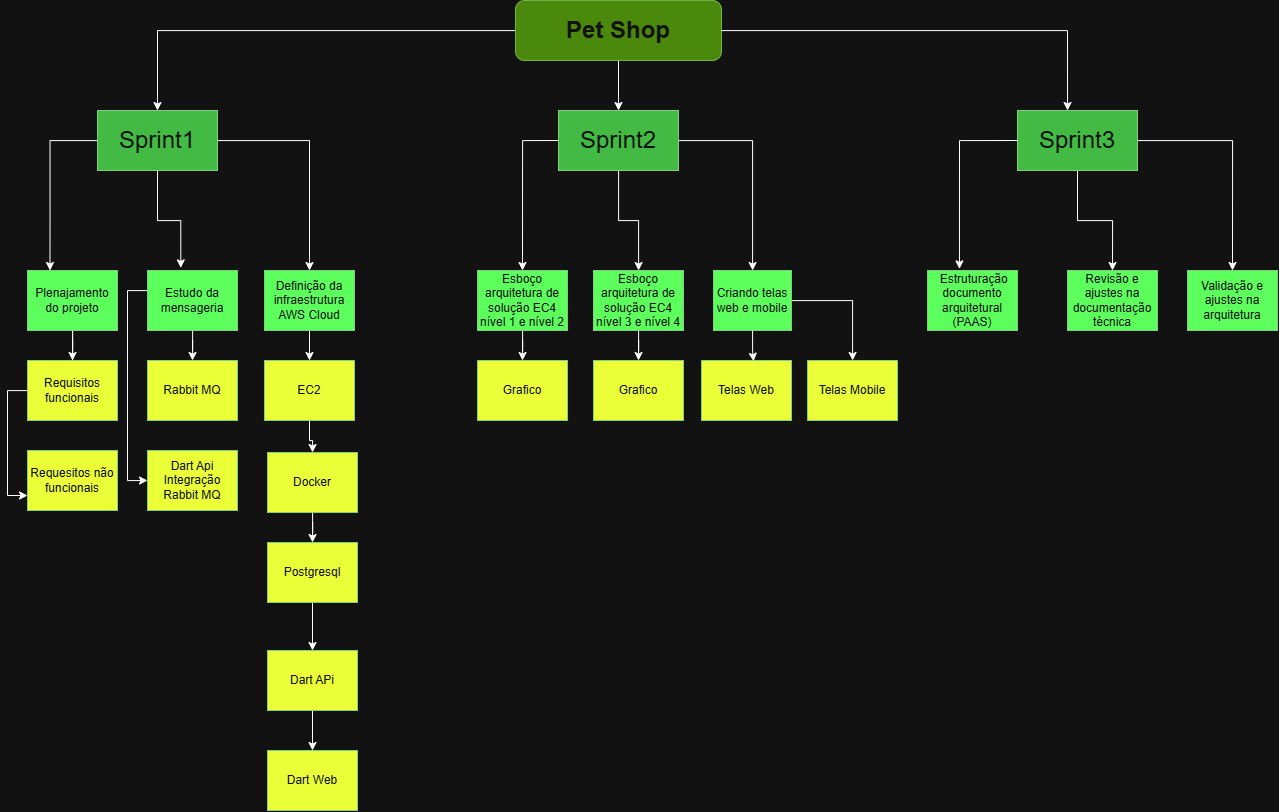

The diagram above was exported from draw.io. Its source (the exported page's mxGraphModel, read from the mxfile embedded in the PNG):
<mxGraphModel dx="3142" dy="1025" grid="1" gridSize="10" guides="1" tooltips="1" connect="1" arrows="1" fold="1" page="1" pageScale="1" pageWidth="827" pageHeight="1169" math="0" shadow="0">
  <root>
    <mxCell id="0" />
    <mxCell id="1" parent="0" />
    <mxCell id="R9cFbrw9dz-ttXtC_X99-11" edge="1" parent="1" source="R9cFbrw9dz-ttXtC_X99-2" style="edgeStyle=orthogonalEdgeStyle;rounded=0;orthogonalLoop=1;jettySize=auto;html=1;" target="R9cFbrw9dz-ttXtC_X99-3">
      <mxGeometry relative="1" as="geometry" />
    </mxCell>
    <mxCell id="R9cFbrw9dz-ttXtC_X99-12" edge="1" parent="1" source="R9cFbrw9dz-ttXtC_X99-2" style="edgeStyle=orthogonalEdgeStyle;rounded=0;orthogonalLoop=1;jettySize=auto;html=1;entryX=0.5;entryY=0;entryDx=0;entryDy=0;" target="R9cFbrw9dz-ttXtC_X99-4">
      <mxGeometry relative="1" as="geometry" />
    </mxCell>
    <mxCell id="R9cFbrw9dz-ttXtC_X99-2" parent="1" style="rounded=1;whiteSpace=wrap;html=1;fillColor=#60a917;fontColor=#ffffff;strokeColor=#2D7600;" value="&lt;b&gt;&lt;font style=&quot;font-size: 24px;&quot;&gt;Pet Shop&lt;/font&gt;&lt;/b&gt;" vertex="1">
      <mxGeometry height="60" width="206" x="498" y="50" as="geometry" />
    </mxCell>
    <mxCell id="R9cFbrw9dz-ttXtC_X99-43" edge="1" parent="1" source="R9cFbrw9dz-ttXtC_X99-3" style="edgeStyle=orthogonalEdgeStyle;rounded=0;orthogonalLoop=1;jettySize=auto;html=1;entryX=0.25;entryY=0;entryDx=0;entryDy=0;" target="R9cFbrw9dz-ttXtC_X99-6">
      <mxGeometry relative="1" as="geometry">
        <Array as="points">
          <mxPoint x="33" y="190" />
        </Array>
      </mxGeometry>
    </mxCell>
    <mxCell id="R9cFbrw9dz-ttXtC_X99-45" edge="1" parent="1" source="R9cFbrw9dz-ttXtC_X99-3" style="edgeStyle=orthogonalEdgeStyle;rounded=0;orthogonalLoop=1;jettySize=auto;html=1;entryX=0.5;entryY=0;entryDx=0;entryDy=0;" target="R9cFbrw9dz-ttXtC_X99-10">
      <mxGeometry relative="1" as="geometry" />
    </mxCell>
    <mxCell id="R9cFbrw9dz-ttXtC_X99-3" parent="1" style="rounded=0;whiteSpace=wrap;html=1;fillColor=#008a00;fontColor=#ffffff;strokeColor=#005700;" value="&lt;font style=&quot;font-size: 24px;&quot;&gt;Sprint1&lt;/font&gt;" vertex="1">
      <mxGeometry height="60" width="120" x="80" y="160" as="geometry" />
    </mxCell>
    <mxCell id="R9cFbrw9dz-ttXtC_X99-46" edge="1" parent="1" source="R9cFbrw9dz-ttXtC_X99-4" style="edgeStyle=orthogonalEdgeStyle;rounded=0;orthogonalLoop=1;jettySize=auto;html=1;entryX=0.5;entryY=0;entryDx=0;entryDy=0;exitX=0;exitY=0.5;exitDx=0;exitDy=0;" target="R9cFbrw9dz-ttXtC_X99-24">
      <mxGeometry relative="1" as="geometry" />
    </mxCell>
    <mxCell id="R9cFbrw9dz-ttXtC_X99-47" edge="1" parent="1" source="R9cFbrw9dz-ttXtC_X99-4" style="edgeStyle=orthogonalEdgeStyle;rounded=0;orthogonalLoop=1;jettySize=auto;html=1;" target="R9cFbrw9dz-ttXtC_X99-25">
      <mxGeometry relative="1" as="geometry" />
    </mxCell>
    <mxCell id="R9cFbrw9dz-ttXtC_X99-48" edge="1" parent="1" source="R9cFbrw9dz-ttXtC_X99-4" style="edgeStyle=orthogonalEdgeStyle;rounded=0;orthogonalLoop=1;jettySize=auto;html=1;" target="R9cFbrw9dz-ttXtC_X99-26">
      <mxGeometry relative="1" as="geometry" />
    </mxCell>
    <mxCell id="R9cFbrw9dz-ttXtC_X99-4" parent="1" style="rounded=0;whiteSpace=wrap;html=1;fillColor=#008a00;fontColor=#ffffff;strokeColor=#005700;" value="&lt;font style=&quot;font-size: 24px;&quot;&gt;Sprint2&lt;/font&gt;" vertex="1">
      <mxGeometry height="60" width="120" x="541" y="160" as="geometry" />
    </mxCell>
    <mxCell id="R9cFbrw9dz-ttXtC_X99-50" edge="1" parent="1" source="R9cFbrw9dz-ttXtC_X99-5" style="edgeStyle=orthogonalEdgeStyle;rounded=0;orthogonalLoop=1;jettySize=auto;html=1;entryX=0.5;entryY=0;entryDx=0;entryDy=0;" target="R9cFbrw9dz-ttXtC_X99-28">
      <mxGeometry relative="1" as="geometry" />
    </mxCell>
    <mxCell id="R9cFbrw9dz-ttXtC_X99-51" edge="1" parent="1" source="R9cFbrw9dz-ttXtC_X99-5" style="edgeStyle=orthogonalEdgeStyle;rounded=0;orthogonalLoop=1;jettySize=auto;html=1;entryX=0.5;entryY=0;entryDx=0;entryDy=0;" target="R9cFbrw9dz-ttXtC_X99-29">
      <mxGeometry relative="1" as="geometry" />
    </mxCell>
    <mxCell id="R9cFbrw9dz-ttXtC_X99-5" parent="1" style="rounded=0;whiteSpace=wrap;html=1;fillColor=#008a00;fontColor=#ffffff;strokeColor=#005700;" value="&lt;font style=&quot;font-size: 24px;&quot;&gt;Sprint3&lt;/font&gt;" vertex="1">
      <mxGeometry height="60" width="120" x="1000" y="160" as="geometry" />
    </mxCell>
    <mxCell id="R9cFbrw9dz-ttXtC_X99-65" edge="1" parent="1" source="R9cFbrw9dz-ttXtC_X99-6" style="edgeStyle=orthogonalEdgeStyle;rounded=0;orthogonalLoop=1;jettySize=auto;html=1;entryX=0.5;entryY=0;entryDx=0;entryDy=0;" target="R9cFbrw9dz-ttXtC_X99-52">
      <mxGeometry relative="1" as="geometry" />
    </mxCell>
    <mxCell id="R9cFbrw9dz-ttXtC_X99-66" edge="1" parent="1" source="R9cFbrw9dz-ttXtC_X99-6" style="edgeStyle=orthogonalEdgeStyle;rounded=0;orthogonalLoop=1;jettySize=auto;html=1;entryX=0;entryY=0.75;entryDx=0;entryDy=0;" target="R9cFbrw9dz-ttXtC_X99-53">
      <mxGeometry relative="1" as="geometry" />
    </mxCell>
    <mxCell id="R9cFbrw9dz-ttXtC_X99-6" parent="1" style="rounded=0;whiteSpace=wrap;html=1;fillColor=light-dark(#008A00,#5DFF5D);fontColor=#ffffff;strokeColor=#005700;" value="&lt;font style=&quot;font-size: 12px;&quot;&gt;Plenajamento do projeto&lt;/font&gt;" vertex="1">
      <mxGeometry height="60" width="90" x="10" y="320" as="geometry" />
    </mxCell>
    <mxCell id="R9cFbrw9dz-ttXtC_X99-67" edge="1" parent="1" source="R9cFbrw9dz-ttXtC_X99-9" style="edgeStyle=orthogonalEdgeStyle;rounded=0;orthogonalLoop=1;jettySize=auto;html=1;entryX=0.5;entryY=0;entryDx=0;entryDy=0;" target="R9cFbrw9dz-ttXtC_X99-58">
      <mxGeometry relative="1" as="geometry" />
    </mxCell>
    <mxCell id="R9cFbrw9dz-ttXtC_X99-68" edge="1" parent="1" source="R9cFbrw9dz-ttXtC_X99-9" style="edgeStyle=orthogonalEdgeStyle;rounded=0;orthogonalLoop=1;jettySize=auto;html=1;entryX=0;entryY=0.5;entryDx=0;entryDy=0;" target="R9cFbrw9dz-ttXtC_X99-59">
      <mxGeometry relative="1" as="geometry">
        <Array as="points">
          <mxPoint x="110" y="340" />
          <mxPoint x="110" y="530" />
        </Array>
      </mxGeometry>
    </mxCell>
    <mxCell id="R9cFbrw9dz-ttXtC_X99-9" parent="1" style="rounded=0;whiteSpace=wrap;html=1;fillColor=light-dark(#008A00,#5DFF5D);fontColor=#ffffff;strokeColor=#005700;" value="&lt;font style=&quot;font-size: 12px;&quot;&gt;Estudo da mensageria&lt;/font&gt;" vertex="1">
      <mxGeometry height="60" width="90" x="130" y="320" as="geometry" />
    </mxCell>
    <mxCell id="R9cFbrw9dz-ttXtC_X99-69" edge="1" parent="1" source="R9cFbrw9dz-ttXtC_X99-10" style="edgeStyle=orthogonalEdgeStyle;rounded=0;orthogonalLoop=1;jettySize=auto;html=1;entryX=0.5;entryY=0;entryDx=0;entryDy=0;" target="R9cFbrw9dz-ttXtC_X99-64">
      <mxGeometry relative="1" as="geometry" />
    </mxCell>
    <mxCell id="R9cFbrw9dz-ttXtC_X99-10" parent="1" style="rounded=0;whiteSpace=wrap;html=1;fillColor=light-dark(#008A00,#5DFF5D);fontColor=#ffffff;strokeColor=#005700;" value="&lt;font style=&quot;font-size: 12px;&quot;&gt;Definição da infraestrutura AWS Cloud&lt;/font&gt;" vertex="1">
      <mxGeometry height="60" width="90" x="247" y="320" as="geometry" />
    </mxCell>
    <mxCell id="R9cFbrw9dz-ttXtC_X99-13" edge="1" parent="1" source="R9cFbrw9dz-ttXtC_X99-2" style="edgeStyle=orthogonalEdgeStyle;rounded=0;orthogonalLoop=1;jettySize=auto;html=1;entryX=0.417;entryY=0;entryDx=0;entryDy=0;entryPerimeter=0;" target="R9cFbrw9dz-ttXtC_X99-5">
      <mxGeometry relative="1" as="geometry" />
    </mxCell>
    <mxCell id="JnlCcA0g4b29EdZwguwV-2" edge="1" parent="1" source="R9cFbrw9dz-ttXtC_X99-24" style="edgeStyle=orthogonalEdgeStyle;rounded=0;orthogonalLoop=1;jettySize=auto;html=1;entryX=0.5;entryY=0;entryDx=0;entryDy=0;" target="JnlCcA0g4b29EdZwguwV-1">
      <mxGeometry relative="1" as="geometry" />
    </mxCell>
    <mxCell id="R9cFbrw9dz-ttXtC_X99-24" parent="1" style="rounded=0;whiteSpace=wrap;html=1;fillColor=light-dark(#008A00,#5DFF5D);fontColor=#ffffff;strokeColor=#005700;" value="&lt;font style=&quot;font-size: 12px;&quot;&gt;Esboço arquitetura de solução EC4 nível 1 e nível 2&lt;/font&gt;" vertex="1">
      <mxGeometry height="60" width="90" x="460" y="320" as="geometry" />
    </mxCell>
    <mxCell id="JnlCcA0g4b29EdZwguwV-4" edge="1" parent="1" source="R9cFbrw9dz-ttXtC_X99-25" style="edgeStyle=orthogonalEdgeStyle;rounded=0;orthogonalLoop=1;jettySize=auto;html=1;entryX=0.5;entryY=0;entryDx=0;entryDy=0;" target="JnlCcA0g4b29EdZwguwV-3">
      <mxGeometry relative="1" as="geometry" />
    </mxCell>
    <mxCell id="R9cFbrw9dz-ttXtC_X99-25" parent="1" style="rounded=0;whiteSpace=wrap;html=1;fillColor=light-dark(#008A00,#5DFF5D);fontColor=#ffffff;strokeColor=#005700;" value="&lt;font style=&quot;font-size: 12px;&quot;&gt;Esboço arquitetura de solução EC4 nível 3 e nível 4&lt;/font&gt;" vertex="1">
      <mxGeometry height="60" width="90" x="576" y="320" as="geometry" />
    </mxCell>
    <mxCell id="JnlCcA0g4b29EdZwguwV-8" edge="1" parent="1" source="R9cFbrw9dz-ttXtC_X99-26" style="edgeStyle=orthogonalEdgeStyle;rounded=0;orthogonalLoop=1;jettySize=auto;html=1;" target="JnlCcA0g4b29EdZwguwV-5">
      <mxGeometry relative="1" as="geometry" />
    </mxCell>
    <mxCell id="R9cFbrw9dz-ttXtC_X99-26" parent="1" style="rounded=0;whiteSpace=wrap;html=1;fillColor=light-dark(#008A00,#5DFF5D);fontColor=#ffffff;strokeColor=#005700;" value="&lt;font style=&quot;font-size: 12px;&quot;&gt;Criando telas web e mobile&lt;/font&gt;" vertex="1">
      <mxGeometry height="60" width="78" x="696" y="320" as="geometry" />
    </mxCell>
    <mxCell id="R9cFbrw9dz-ttXtC_X99-27" parent="1" style="rounded=0;whiteSpace=wrap;html=1;fillColor=light-dark(#008A00,#5DFF5D);fontColor=#ffffff;strokeColor=#005700;" value="&lt;font style=&quot;font-size: 12px;&quot;&gt;&amp;nbsp;Estruturação documento arquitetural (PAAS)&lt;/font&gt;" vertex="1">
      <mxGeometry height="60" width="90" x="910" y="320" as="geometry" />
    </mxCell>
    <mxCell id="R9cFbrw9dz-ttXtC_X99-28" parent="1" style="rounded=0;whiteSpace=wrap;html=1;fillColor=light-dark(#008A00,#5DFF5D);fontColor=#ffffff;strokeColor=#005700;" value="&lt;font style=&quot;font-size: 12px;&quot;&gt;Revisão e ajustes na documentação técnica&lt;/font&gt;" vertex="1">
      <mxGeometry height="60" width="90" x="1050" y="320" as="geometry" />
    </mxCell>
    <mxCell id="R9cFbrw9dz-ttXtC_X99-29" parent="1" style="rounded=0;whiteSpace=wrap;html=1;fillColor=light-dark(#008A00,#5DFF5D);fontColor=#ffffff;strokeColor=#005700;" value="&lt;font style=&quot;font-size: 12px;&quot;&gt;Validação e ajustes na arquitetura&lt;/font&gt;" vertex="1">
      <mxGeometry height="60" width="90" x="1170" y="320" as="geometry" />
    </mxCell>
    <mxCell id="R9cFbrw9dz-ttXtC_X99-44" edge="1" parent="1" source="R9cFbrw9dz-ttXtC_X99-3" style="edgeStyle=orthogonalEdgeStyle;rounded=0;orthogonalLoop=1;jettySize=auto;html=1;entryX=0.37;entryY=-0.044;entryDx=0;entryDy=0;entryPerimeter=0;" target="R9cFbrw9dz-ttXtC_X99-9">
      <mxGeometry relative="1" as="geometry" />
    </mxCell>
    <mxCell id="R9cFbrw9dz-ttXtC_X99-49" edge="1" parent="1" source="R9cFbrw9dz-ttXtC_X99-5" style="edgeStyle=orthogonalEdgeStyle;rounded=0;orthogonalLoop=1;jettySize=auto;html=1;entryX=0.355;entryY=-0.027;entryDx=0;entryDy=0;entryPerimeter=0;exitX=0;exitY=0.5;exitDx=0;exitDy=0;" target="R9cFbrw9dz-ttXtC_X99-27">
      <mxGeometry relative="1" as="geometry" />
    </mxCell>
    <mxCell id="R9cFbrw9dz-ttXtC_X99-52" parent="1" style="rounded=0;whiteSpace=wrap;html=1;fillColor=light-dark(#008A00,#EBFF39);fontColor=#ffffff;strokeColor=#005700;" value="&lt;font style=&quot;font-size: 12px;&quot;&gt;Requisitos funcionais&lt;/font&gt;" vertex="1">
      <mxGeometry height="60" width="90" x="10" y="410" as="geometry" />
    </mxCell>
    <mxCell id="R9cFbrw9dz-ttXtC_X99-53" parent="1" style="rounded=0;whiteSpace=wrap;html=1;fillColor=light-dark(#008A00,#EBFF39);fontColor=#ffffff;strokeColor=#005700;" value="Requesitos não funcionais" vertex="1">
      <mxGeometry height="60" width="90" x="10" y="500" as="geometry" />
    </mxCell>
    <mxCell id="R9cFbrw9dz-ttXtC_X99-58" parent="1" style="rounded=0;whiteSpace=wrap;html=1;fillColor=light-dark(#008A00,#EBFF39);fontColor=#ffffff;strokeColor=#005700;" value="Rabbit MQ" vertex="1">
      <mxGeometry height="60" width="90" x="130" y="410" as="geometry" />
    </mxCell>
    <mxCell id="R9cFbrw9dz-ttXtC_X99-59" parent="1" style="rounded=0;whiteSpace=wrap;html=1;fillColor=light-dark(#008A00,#EBFF39);fontColor=#ffffff;strokeColor=#005700;" value="Dart Api Integração Rabbit MQ" vertex="1">
      <mxGeometry height="60" width="90" x="130" y="500" as="geometry" />
    </mxCell>
    <mxCell id="R9cFbrw9dz-ttXtC_X99-71" edge="1" parent="1" source="R9cFbrw9dz-ttXtC_X99-60" style="edgeStyle=orthogonalEdgeStyle;rounded=0;orthogonalLoop=1;jettySize=auto;html=1;entryX=0.5;entryY=0;entryDx=0;entryDy=0;" target="R9cFbrw9dz-ttXtC_X99-61">
      <mxGeometry relative="1" as="geometry" />
    </mxCell>
    <mxCell id="R9cFbrw9dz-ttXtC_X99-60" parent="1" style="rounded=0;whiteSpace=wrap;html=1;fillColor=light-dark(#008A00,#EBFF39);fontColor=#ffffff;strokeColor=#005700;" value="Docker" vertex="1">
      <mxGeometry height="60" width="90" x="250" y="502" as="geometry" />
    </mxCell>
    <mxCell id="R9cFbrw9dz-ttXtC_X99-72" edge="1" parent="1" source="R9cFbrw9dz-ttXtC_X99-61" style="edgeStyle=orthogonalEdgeStyle;rounded=0;orthogonalLoop=1;jettySize=auto;html=1;entryX=0.5;entryY=0;entryDx=0;entryDy=0;" target="R9cFbrw9dz-ttXtC_X99-62">
      <mxGeometry relative="1" as="geometry" />
    </mxCell>
    <mxCell id="R9cFbrw9dz-ttXtC_X99-61" parent="1" style="rounded=0;whiteSpace=wrap;html=1;fillColor=light-dark(#008A00,#EBFF39);fontColor=#ffffff;strokeColor=#005700;" value="Postgresql" vertex="1">
      <mxGeometry height="60" width="90" x="250" y="592" as="geometry" />
    </mxCell>
    <mxCell id="R9cFbrw9dz-ttXtC_X99-73" edge="1" parent="1" source="R9cFbrw9dz-ttXtC_X99-62" style="edgeStyle=orthogonalEdgeStyle;rounded=0;orthogonalLoop=1;jettySize=auto;html=1;entryX=0.5;entryY=0;entryDx=0;entryDy=0;" target="R9cFbrw9dz-ttXtC_X99-63">
      <mxGeometry relative="1" as="geometry" />
    </mxCell>
    <mxCell id="R9cFbrw9dz-ttXtC_X99-62" parent="1" style="rounded=0;whiteSpace=wrap;html=1;fillColor=light-dark(#008A00,#EBFF39);fontColor=#ffffff;strokeColor=#005700;" value="Dart APi" vertex="1">
      <mxGeometry height="60" width="90" x="250" y="700" as="geometry" />
    </mxCell>
    <mxCell id="R9cFbrw9dz-ttXtC_X99-63" parent="1" style="rounded=0;whiteSpace=wrap;html=1;fillColor=light-dark(#008A00,#EBFF39);fontColor=#ffffff;strokeColor=#005700;" value="Dart Web" vertex="1">
      <mxGeometry height="60" width="90" x="250" y="800" as="geometry" />
    </mxCell>
    <mxCell id="R9cFbrw9dz-ttXtC_X99-70" edge="1" parent="1" source="R9cFbrw9dz-ttXtC_X99-64" style="edgeStyle=orthogonalEdgeStyle;rounded=0;orthogonalLoop=1;jettySize=auto;html=1;entryX=0.5;entryY=0;entryDx=0;entryDy=0;" target="R9cFbrw9dz-ttXtC_X99-60">
      <mxGeometry relative="1" as="geometry" />
    </mxCell>
    <mxCell id="R9cFbrw9dz-ttXtC_X99-64" parent="1" style="rounded=0;whiteSpace=wrap;html=1;fillColor=light-dark(#008A00,#EBFF39);fontColor=#ffffff;strokeColor=#005700;" value="EC2" vertex="1">
      <mxGeometry height="60" width="90" x="247" y="410" as="geometry" />
    </mxCell>
    <mxCell id="JnlCcA0g4b29EdZwguwV-1" parent="1" style="rounded=0;whiteSpace=wrap;html=1;fillColor=light-dark(#008A00,#EBFF39);fontColor=#ffffff;strokeColor=#005700;" value="Grafico" vertex="1">
      <mxGeometry height="60" width="90" x="460" y="410" as="geometry" />
    </mxCell>
    <mxCell id="JnlCcA0g4b29EdZwguwV-3" parent="1" style="rounded=0;whiteSpace=wrap;html=1;fillColor=light-dark(#008A00,#EBFF39);fontColor=#ffffff;strokeColor=#005700;" value="Grafico" vertex="1">
      <mxGeometry height="60" width="90" x="576" y="410" as="geometry" />
    </mxCell>
    <mxCell id="JnlCcA0g4b29EdZwguwV-5" parent="1" style="rounded=0;whiteSpace=wrap;html=1;fillColor=light-dark(#008A00,#EBFF39);fontColor=#ffffff;strokeColor=#005700;" value="Telas Mobile" vertex="1">
      <mxGeometry height="60" width="90" x="790" y="410" as="geometry" />
    </mxCell>
    <mxCell id="JnlCcA0g4b29EdZwguwV-6" parent="1" style="rounded=0;whiteSpace=wrap;html=1;fillColor=light-dark(#008A00,#EBFF39);fontColor=#ffffff;strokeColor=#005700;" value="Telas Web" vertex="1">
      <mxGeometry height="60" width="90" x="684" y="410" as="geometry" />
    </mxCell>
    <mxCell id="JnlCcA0g4b29EdZwguwV-7" edge="1" parent="1" source="R9cFbrw9dz-ttXtC_X99-26" style="edgeStyle=orthogonalEdgeStyle;rounded=0;orthogonalLoop=1;jettySize=auto;html=1;entryX=0.578;entryY=0.013;entryDx=0;entryDy=0;entryPerimeter=0;" target="JnlCcA0g4b29EdZwguwV-6">
      <mxGeometry relative="1" as="geometry" />
    </mxCell>
  </root>
</mxGraphModel>